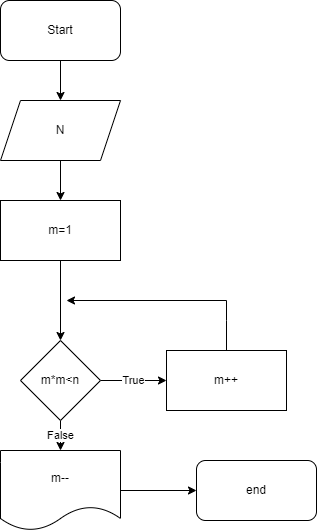

The diagram above was exported from draw.io. Its source (the exported page's mxGraphModel, read from the mxfile embedded in the PNG):
<mxGraphModel dx="1038" dy="579" grid="1" gridSize="10" guides="1" tooltips="1" connect="1" arrows="1" fold="1" page="1" pageScale="1" pageWidth="827" pageHeight="1169" math="0" shadow="0">
  <root>
    <mxCell id="0" />
    <mxCell id="1" parent="0" />
    <mxCell id="z1_DtkvUuLepkRaFeW9n-3" value="" style="edgeStyle=orthogonalEdgeStyle;rounded=0;orthogonalLoop=1;jettySize=auto;html=1;" edge="1" parent="1" source="z1_DtkvUuLepkRaFeW9n-1" target="z1_DtkvUuLepkRaFeW9n-2">
      <mxGeometry relative="1" as="geometry" />
    </mxCell>
    <mxCell id="z1_DtkvUuLepkRaFeW9n-1" value="Start" style="rounded=1;whiteSpace=wrap;html=1;" vertex="1" parent="1">
      <mxGeometry x="354" y="10" width="120" height="60" as="geometry" />
    </mxCell>
    <mxCell id="z1_DtkvUuLepkRaFeW9n-5" value="" style="edgeStyle=orthogonalEdgeStyle;rounded=0;orthogonalLoop=1;jettySize=auto;html=1;" edge="1" parent="1" source="z1_DtkvUuLepkRaFeW9n-2" target="z1_DtkvUuLepkRaFeW9n-4">
      <mxGeometry relative="1" as="geometry" />
    </mxCell>
    <mxCell id="z1_DtkvUuLepkRaFeW9n-2" value="N" style="shape=parallelogram;perimeter=parallelogramPerimeter;whiteSpace=wrap;html=1;fixedSize=1;" vertex="1" parent="1">
      <mxGeometry x="354" y="110" width="120" height="60" as="geometry" />
    </mxCell>
    <mxCell id="z1_DtkvUuLepkRaFeW9n-9" value="" style="edgeStyle=orthogonalEdgeStyle;rounded=0;orthogonalLoop=1;jettySize=auto;html=1;" edge="1" parent="1" source="z1_DtkvUuLepkRaFeW9n-4" target="z1_DtkvUuLepkRaFeW9n-6">
      <mxGeometry relative="1" as="geometry" />
    </mxCell>
    <mxCell id="z1_DtkvUuLepkRaFeW9n-4" value="m=1" style="rounded=0;whiteSpace=wrap;html=1;" vertex="1" parent="1">
      <mxGeometry x="354" y="210" width="120" height="60" as="geometry" />
    </mxCell>
    <mxCell id="z1_DtkvUuLepkRaFeW9n-8" value="True" style="edgeStyle=orthogonalEdgeStyle;rounded=0;orthogonalLoop=1;jettySize=auto;html=1;" edge="1" parent="1" source="z1_DtkvUuLepkRaFeW9n-6" target="z1_DtkvUuLepkRaFeW9n-7">
      <mxGeometry relative="1" as="geometry" />
    </mxCell>
    <mxCell id="z1_DtkvUuLepkRaFeW9n-12" value="False" style="edgeStyle=orthogonalEdgeStyle;rounded=0;orthogonalLoop=1;jettySize=auto;html=1;" edge="1" parent="1" source="z1_DtkvUuLepkRaFeW9n-6">
      <mxGeometry relative="1" as="geometry">
        <mxPoint x="414" y="460" as="targetPoint" />
      </mxGeometry>
    </mxCell>
    <mxCell id="z1_DtkvUuLepkRaFeW9n-6" value="m*m&amp;lt;n" style="rhombus;whiteSpace=wrap;html=1;" vertex="1" parent="1">
      <mxGeometry x="374" y="350" width="80" height="80" as="geometry" />
    </mxCell>
    <mxCell id="z1_DtkvUuLepkRaFeW9n-10" style="edgeStyle=orthogonalEdgeStyle;rounded=0;orthogonalLoop=1;jettySize=auto;html=1;" edge="1" parent="1" source="z1_DtkvUuLepkRaFeW9n-7">
      <mxGeometry relative="1" as="geometry">
        <mxPoint x="420" y="310" as="targetPoint" />
        <Array as="points">
          <mxPoint x="580" y="330" />
          <mxPoint x="580" y="330" />
        </Array>
      </mxGeometry>
    </mxCell>
    <mxCell id="z1_DtkvUuLepkRaFeW9n-7" value="m++" style="rounded=0;whiteSpace=wrap;html=1;" vertex="1" parent="1">
      <mxGeometry x="520" y="360" width="120" height="60" as="geometry" />
    </mxCell>
    <mxCell id="z1_DtkvUuLepkRaFeW9n-15" style="edgeStyle=orthogonalEdgeStyle;rounded=0;orthogonalLoop=1;jettySize=auto;html=1;" edge="1" parent="1" source="z1_DtkvUuLepkRaFeW9n-13" target="z1_DtkvUuLepkRaFeW9n-14">
      <mxGeometry relative="1" as="geometry" />
    </mxCell>
    <mxCell id="z1_DtkvUuLepkRaFeW9n-13" value="m--" style="shape=document;whiteSpace=wrap;html=1;boundedLbl=1;" vertex="1" parent="1">
      <mxGeometry x="354" y="460" width="120" height="80" as="geometry" />
    </mxCell>
    <mxCell id="z1_DtkvUuLepkRaFeW9n-14" value="end" style="rounded=1;whiteSpace=wrap;html=1;" vertex="1" parent="1">
      <mxGeometry x="550" y="470" width="120" height="60" as="geometry" />
    </mxCell>
  </root>
</mxGraphModel>